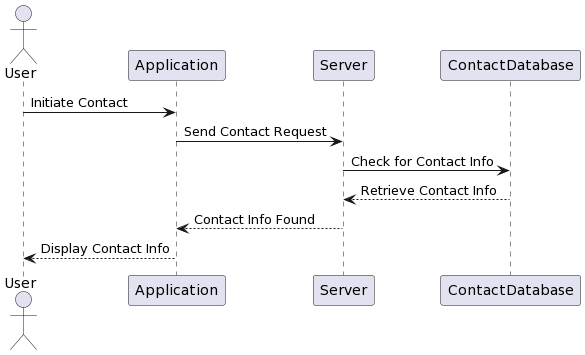

The diagram above was rendered by PlantUML. Its source (embedded in the PNG):
@startuml
actor User
participant Application
participant Server
participant ContactDatabase

User -> Application: Initiate Contact
Application -> Server: Send Contact Request
Server -> ContactDatabase: Check for Contact Info
ContactDatabase --> Server: Retrieve Contact Info
Server --> Application: Contact Info Found
Application --> User: Display Contact Info
@enduml